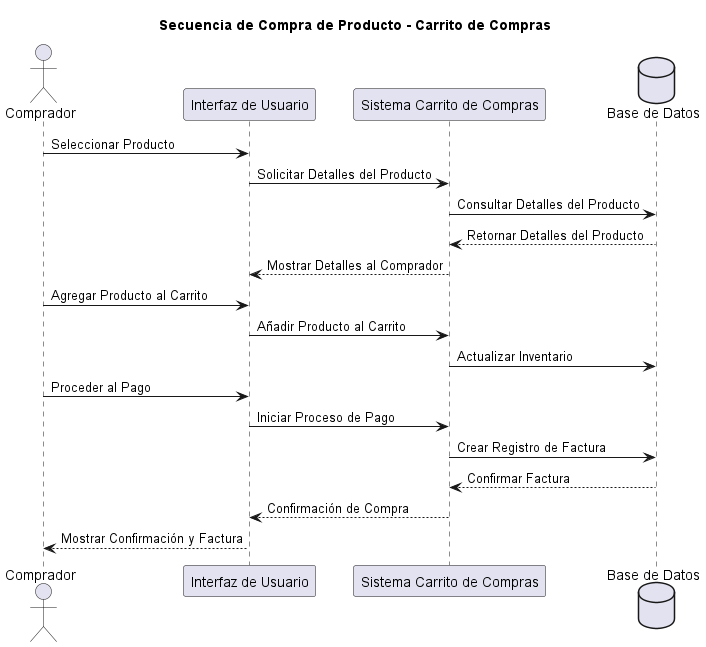

The diagram above was rendered by PlantUML. Its source (embedded in the PNG):
@startuml
title Secuencia de Compra de Producto - Carrito de Compras

actor Comprador
participant "Interfaz de Usuario" as UI
participant "Sistema Carrito de Compras" as Sistema
database "Base de Datos" as DB

Comprador -> UI: Seleccionar Producto
UI -> Sistema: Solicitar Detalles del Producto
Sistema -> DB: Consultar Detalles del Producto
DB --> Sistema: Retornar Detalles del Producto
Sistema --> UI: Mostrar Detalles al Comprador

Comprador -> UI: Agregar Producto al Carrito
UI -> Sistema: Añadir Producto al Carrito
Sistema -> DB: Actualizar Inventario

Comprador -> UI: Proceder al Pago
UI -> Sistema: Iniciar Proceso de Pago
Sistema -> DB: Crear Registro de Factura
DB --> Sistema: Confirmar Factura

Sistema --> UI: Confirmación de Compra
UI --> Comprador: Mostrar Confirmación y Factura

@enduml